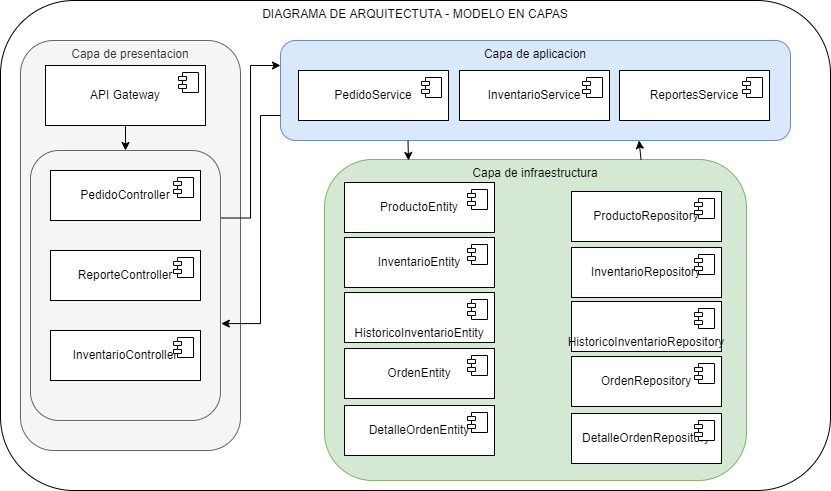

The diagram above was exported from draw.io. Its source (the exported page's mxGraphModel, read from the mxfile embedded in the PNG):
<mxGraphModel dx="1038" dy="649" grid="0" gridSize="10" guides="1" tooltips="1" connect="1" arrows="1" fold="1" page="0" pageScale="1" pageWidth="827" pageHeight="1169" math="0" shadow="0">
  <root>
    <mxCell id="0" />
    <mxCell id="1" parent="0" />
    <mxCell id="A7hue9ExDV0qVX7BC75o-1" value="DIAGRAMA DE ARQUITECTUTA - MODELO EN CAPAS" style="rounded=1;whiteSpace=wrap;html=1;align=center;verticalAlign=top;" parent="1" vertex="1">
      <mxGeometry x="70" y="20" width="830" height="490" as="geometry" />
    </mxCell>
    <mxCell id="A7hue9ExDV0qVX7BC75o-2" value="Capa de presentacion" style="rounded=1;whiteSpace=wrap;html=1;align=center;verticalAlign=top;fillColor=#f5f5f5;fontColor=#333333;strokeColor=#666666;" parent="1" vertex="1">
      <mxGeometry x="90" y="60" width="220" height="410" as="geometry" />
    </mxCell>
    <mxCell id="A7hue9ExDV0qVX7BC75o-53" style="edgeStyle=orthogonalEdgeStyle;rounded=0;orthogonalLoop=1;jettySize=auto;html=1;exitX=1;exitY=0.25;exitDx=0;exitDy=0;entryX=0;entryY=0.25;entryDx=0;entryDy=0;" parent="1" source="A7hue9ExDV0qVX7BC75o-13" target="A7hue9ExDV0qVX7BC75o-16" edge="1">
      <mxGeometry relative="1" as="geometry" />
    </mxCell>
    <mxCell id="A7hue9ExDV0qVX7BC75o-13" value="" style="rounded=1;whiteSpace=wrap;html=1;fillColor=#f5f5f5;fontColor=#333333;strokeColor=#666666;" parent="1" vertex="1">
      <mxGeometry x="100" y="170" width="190" height="270" as="geometry" />
    </mxCell>
    <mxCell id="A7hue9ExDV0qVX7BC75o-52" style="edgeStyle=orthogonalEdgeStyle;rounded=0;orthogonalLoop=1;jettySize=auto;html=1;" parent="1" source="A7hue9ExDV0qVX7BC75o-3" target="A7hue9ExDV0qVX7BC75o-13" edge="1">
      <mxGeometry relative="1" as="geometry" />
    </mxCell>
    <mxCell id="A7hue9ExDV0qVX7BC75o-3" value="API Gateway" style="html=1;dropTarget=0;whiteSpace=wrap;" parent="1" vertex="1">
      <mxGeometry x="115" y="85" width="160" height="60" as="geometry" />
    </mxCell>
    <mxCell id="A7hue9ExDV0qVX7BC75o-4" value="" style="shape=module;jettyWidth=8;jettyHeight=4;" parent="A7hue9ExDV0qVX7BC75o-3" vertex="1">
      <mxGeometry x="1" width="20" height="20" relative="1" as="geometry">
        <mxPoint x="-27" y="7" as="offset" />
      </mxGeometry>
    </mxCell>
    <mxCell id="A7hue9ExDV0qVX7BC75o-9" value="PedidoController" style="html=1;dropTarget=0;whiteSpace=wrap;" parent="1" vertex="1">
      <mxGeometry x="120" y="190" width="150" height="50" as="geometry" />
    </mxCell>
    <mxCell id="A7hue9ExDV0qVX7BC75o-10" value="" style="shape=module;jettyWidth=8;jettyHeight=4;" parent="A7hue9ExDV0qVX7BC75o-9" vertex="1">
      <mxGeometry x="1" width="20" height="20" relative="1" as="geometry">
        <mxPoint x="-27" y="7" as="offset" />
      </mxGeometry>
    </mxCell>
    <mxCell id="A7hue9ExDV0qVX7BC75o-11" value="InventarioController" style="html=1;dropTarget=0;whiteSpace=wrap;" parent="1" vertex="1">
      <mxGeometry x="120" y="350" width="150" height="50" as="geometry" />
    </mxCell>
    <mxCell id="A7hue9ExDV0qVX7BC75o-12" value="" style="shape=module;jettyWidth=8;jettyHeight=4;" parent="A7hue9ExDV0qVX7BC75o-11" vertex="1">
      <mxGeometry x="1" width="20" height="20" relative="1" as="geometry">
        <mxPoint x="-27" y="7" as="offset" />
      </mxGeometry>
    </mxCell>
    <mxCell id="A7hue9ExDV0qVX7BC75o-14" value="ReporteController" style="html=1;dropTarget=0;whiteSpace=wrap;" parent="1" vertex="1">
      <mxGeometry x="120" y="270" width="150" height="50" as="geometry" />
    </mxCell>
    <mxCell id="A7hue9ExDV0qVX7BC75o-15" value="" style="shape=module;jettyWidth=8;jettyHeight=4;" parent="A7hue9ExDV0qVX7BC75o-14" vertex="1">
      <mxGeometry x="1" width="20" height="20" relative="1" as="geometry">
        <mxPoint x="-27" y="7" as="offset" />
      </mxGeometry>
    </mxCell>
    <mxCell id="A7hue9ExDV0qVX7BC75o-16" value="Capa de aplicacion" style="rounded=1;whiteSpace=wrap;html=1;verticalAlign=top;fillColor=#dae8fc;strokeColor=#6c8ebf;" parent="1" vertex="1">
      <mxGeometry x="350" y="60" width="510" height="100" as="geometry" />
    </mxCell>
    <mxCell id="A7hue9ExDV0qVX7BC75o-17" value="PedidoService" style="html=1;dropTarget=0;whiteSpace=wrap;" parent="1" vertex="1">
      <mxGeometry x="368" y="90" width="150" height="50" as="geometry" />
    </mxCell>
    <mxCell id="A7hue9ExDV0qVX7BC75o-18" value="" style="shape=module;jettyWidth=8;jettyHeight=4;" parent="A7hue9ExDV0qVX7BC75o-17" vertex="1">
      <mxGeometry x="1" width="20" height="20" relative="1" as="geometry">
        <mxPoint x="-27" y="7" as="offset" />
      </mxGeometry>
    </mxCell>
    <mxCell id="A7hue9ExDV0qVX7BC75o-19" value="InventarioService" style="html=1;dropTarget=0;whiteSpace=wrap;" parent="1" vertex="1">
      <mxGeometry x="529" y="90" width="150" height="50" as="geometry" />
    </mxCell>
    <mxCell id="A7hue9ExDV0qVX7BC75o-20" value="" style="shape=module;jettyWidth=8;jettyHeight=4;" parent="A7hue9ExDV0qVX7BC75o-19" vertex="1">
      <mxGeometry x="1" width="20" height="20" relative="1" as="geometry">
        <mxPoint x="-27" y="7" as="offset" />
      </mxGeometry>
    </mxCell>
    <mxCell id="A7hue9ExDV0qVX7BC75o-21" value="ReportesService" style="html=1;dropTarget=0;whiteSpace=wrap;" parent="1" vertex="1">
      <mxGeometry x="689" y="90" width="150" height="50" as="geometry" />
    </mxCell>
    <mxCell id="A7hue9ExDV0qVX7BC75o-22" value="" style="shape=module;jettyWidth=8;jettyHeight=4;" parent="A7hue9ExDV0qVX7BC75o-21" vertex="1">
      <mxGeometry x="1" width="20" height="20" relative="1" as="geometry">
        <mxPoint x="-27" y="7" as="offset" />
      </mxGeometry>
    </mxCell>
    <mxCell id="A7hue9ExDV0qVX7BC75o-23" value="Capa de infraestructura" style="rounded=1;whiteSpace=wrap;html=1;fillColor=#d5e8d4;strokeColor=#82b366;align=center;verticalAlign=top;" parent="1" vertex="1">
      <mxGeometry x="394" y="179" width="422" height="321" as="geometry" />
    </mxCell>
    <mxCell id="A7hue9ExDV0qVX7BC75o-24" value="ProductoEntity" style="html=1;dropTarget=0;whiteSpace=wrap;" parent="1" vertex="1">
      <mxGeometry x="414" y="202" width="150" height="50" as="geometry" />
    </mxCell>
    <mxCell id="A7hue9ExDV0qVX7BC75o-25" value="" style="shape=module;jettyWidth=8;jettyHeight=4;" parent="A7hue9ExDV0qVX7BC75o-24" vertex="1">
      <mxGeometry x="1" width="20" height="20" relative="1" as="geometry">
        <mxPoint x="-27" y="7" as="offset" />
      </mxGeometry>
    </mxCell>
    <mxCell id="A7hue9ExDV0qVX7BC75o-26" value="InventarioEntity" style="html=1;dropTarget=0;whiteSpace=wrap;" parent="1" vertex="1">
      <mxGeometry x="414" y="257" width="150" height="50" as="geometry" />
    </mxCell>
    <mxCell id="A7hue9ExDV0qVX7BC75o-27" value="" style="shape=module;jettyWidth=8;jettyHeight=4;" parent="A7hue9ExDV0qVX7BC75o-26" vertex="1">
      <mxGeometry x="1" width="20" height="20" relative="1" as="geometry">
        <mxPoint x="-27" y="7" as="offset" />
      </mxGeometry>
    </mxCell>
    <mxCell id="A7hue9ExDV0qVX7BC75o-28" value="HistoricoInventarioEntity" style="html=1;dropTarget=0;whiteSpace=wrap;verticalAlign=bottom;" parent="1" vertex="1">
      <mxGeometry x="414" y="312" width="150" height="50" as="geometry" />
    </mxCell>
    <mxCell id="A7hue9ExDV0qVX7BC75o-29" value="" style="shape=module;jettyWidth=8;jettyHeight=4;" parent="A7hue9ExDV0qVX7BC75o-28" vertex="1">
      <mxGeometry x="1" width="20" height="20" relative="1" as="geometry">
        <mxPoint x="-27" y="7" as="offset" />
      </mxGeometry>
    </mxCell>
    <mxCell id="A7hue9ExDV0qVX7BC75o-30" value="OrdenEntity" style="html=1;dropTarget=0;whiteSpace=wrap;" parent="1" vertex="1">
      <mxGeometry x="414" y="368" width="150" height="50" as="geometry" />
    </mxCell>
    <mxCell id="A7hue9ExDV0qVX7BC75o-31" value="" style="shape=module;jettyWidth=8;jettyHeight=4;" parent="A7hue9ExDV0qVX7BC75o-30" vertex="1">
      <mxGeometry x="1" width="20" height="20" relative="1" as="geometry">
        <mxPoint x="-27" y="7" as="offset" />
      </mxGeometry>
    </mxCell>
    <mxCell id="A7hue9ExDV0qVX7BC75o-32" value="DetalleOrdenEntity" style="html=1;dropTarget=0;whiteSpace=wrap;" parent="1" vertex="1">
      <mxGeometry x="414" y="425" width="150" height="50" as="geometry" />
    </mxCell>
    <mxCell id="A7hue9ExDV0qVX7BC75o-33" value="" style="shape=module;jettyWidth=8;jettyHeight=4;" parent="A7hue9ExDV0qVX7BC75o-32" vertex="1">
      <mxGeometry x="1" width="20" height="20" relative="1" as="geometry">
        <mxPoint x="-27" y="7" as="offset" />
      </mxGeometry>
    </mxCell>
    <mxCell id="A7hue9ExDV0qVX7BC75o-35" value="ProductoRepository" style="html=1;dropTarget=0;whiteSpace=wrap;" parent="1" vertex="1">
      <mxGeometry x="641" y="211" width="150" height="50" as="geometry" />
    </mxCell>
    <mxCell id="A7hue9ExDV0qVX7BC75o-36" value="" style="shape=module;jettyWidth=8;jettyHeight=4;" parent="A7hue9ExDV0qVX7BC75o-35" vertex="1">
      <mxGeometry x="1" width="20" height="20" relative="1" as="geometry">
        <mxPoint x="-27" y="7" as="offset" />
      </mxGeometry>
    </mxCell>
    <mxCell id="A7hue9ExDV0qVX7BC75o-37" value="InventarioRepository" style="html=1;dropTarget=0;whiteSpace=wrap;" parent="1" vertex="1">
      <mxGeometry x="641" y="267" width="150" height="50" as="geometry" />
    </mxCell>
    <mxCell id="A7hue9ExDV0qVX7BC75o-38" value="" style="shape=module;jettyWidth=8;jettyHeight=4;" parent="A7hue9ExDV0qVX7BC75o-37" vertex="1">
      <mxGeometry x="1" width="20" height="20" relative="1" as="geometry">
        <mxPoint x="-27" y="7" as="offset" />
      </mxGeometry>
    </mxCell>
    <mxCell id="A7hue9ExDV0qVX7BC75o-39" value="HistoricoInventarioRepository" style="html=1;dropTarget=0;whiteSpace=wrap;verticalAlign=bottom;" parent="1" vertex="1">
      <mxGeometry x="641" y="321" width="150" height="50" as="geometry" />
    </mxCell>
    <mxCell id="A7hue9ExDV0qVX7BC75o-40" value="" style="shape=module;jettyWidth=8;jettyHeight=4;" parent="A7hue9ExDV0qVX7BC75o-39" vertex="1">
      <mxGeometry x="1" width="20" height="20" relative="1" as="geometry">
        <mxPoint x="-27" y="7" as="offset" />
      </mxGeometry>
    </mxCell>
    <mxCell id="A7hue9ExDV0qVX7BC75o-41" value="OrdenRepository" style="html=1;dropTarget=0;whiteSpace=wrap;" parent="1" vertex="1">
      <mxGeometry x="641" y="376" width="150" height="50" as="geometry" />
    </mxCell>
    <mxCell id="A7hue9ExDV0qVX7BC75o-42" value="" style="shape=module;jettyWidth=8;jettyHeight=4;" parent="A7hue9ExDV0qVX7BC75o-41" vertex="1">
      <mxGeometry x="1" width="20" height="20" relative="1" as="geometry">
        <mxPoint x="-27" y="7" as="offset" />
      </mxGeometry>
    </mxCell>
    <mxCell id="A7hue9ExDV0qVX7BC75o-43" value="DetalleOrdenRepository" style="html=1;dropTarget=0;whiteSpace=wrap;" parent="1" vertex="1">
      <mxGeometry x="641" y="433" width="150" height="50" as="geometry" />
    </mxCell>
    <mxCell id="A7hue9ExDV0qVX7BC75o-44" value="" style="shape=module;jettyWidth=8;jettyHeight=4;" parent="A7hue9ExDV0qVX7BC75o-43" vertex="1">
      <mxGeometry x="1" width="20" height="20" relative="1" as="geometry">
        <mxPoint x="-27" y="7" as="offset" />
      </mxGeometry>
    </mxCell>
    <mxCell id="A7hue9ExDV0qVX7BC75o-54" style="edgeStyle=orthogonalEdgeStyle;rounded=0;orthogonalLoop=1;jettySize=auto;html=1;exitX=0;exitY=0.75;exitDx=0;exitDy=0;entryX=1.004;entryY=0.641;entryDx=0;entryDy=0;entryPerimeter=0;" parent="1" source="A7hue9ExDV0qVX7BC75o-16" target="A7hue9ExDV0qVX7BC75o-13" edge="1">
      <mxGeometry relative="1" as="geometry">
        <Array as="points">
          <mxPoint x="330" y="135" />
          <mxPoint x="330" y="343" />
        </Array>
      </mxGeometry>
    </mxCell>
    <mxCell id="Z5KmLIbgpVjFJhTR0e5G-17" value="" style="endArrow=classic;html=1;rounded=0;exitX=0.25;exitY=1;exitDx=0;exitDy=0;entryX=0.199;entryY=0.003;entryDx=0;entryDy=0;entryPerimeter=0;" parent="1" source="A7hue9ExDV0qVX7BC75o-16" target="A7hue9ExDV0qVX7BC75o-23" edge="1">
      <mxGeometry width="50" height="50" relative="1" as="geometry">
        <mxPoint x="500" y="260" as="sourcePoint" />
        <mxPoint x="550" y="210" as="targetPoint" />
      </mxGeometry>
    </mxCell>
    <mxCell id="Z5KmLIbgpVjFJhTR0e5G-18" value="" style="endArrow=classic;html=1;rounded=0;entryX=0.703;entryY=1;entryDx=0;entryDy=0;entryPerimeter=0;exitX=0.75;exitY=0;exitDx=0;exitDy=0;" parent="1" source="A7hue9ExDV0qVX7BC75o-23" target="A7hue9ExDV0qVX7BC75o-16" edge="1">
      <mxGeometry width="50" height="50" relative="1" as="geometry">
        <mxPoint x="500" y="260" as="sourcePoint" />
        <mxPoint x="550" y="210" as="targetPoint" />
      </mxGeometry>
    </mxCell>
  </root>
</mxGraphModel>